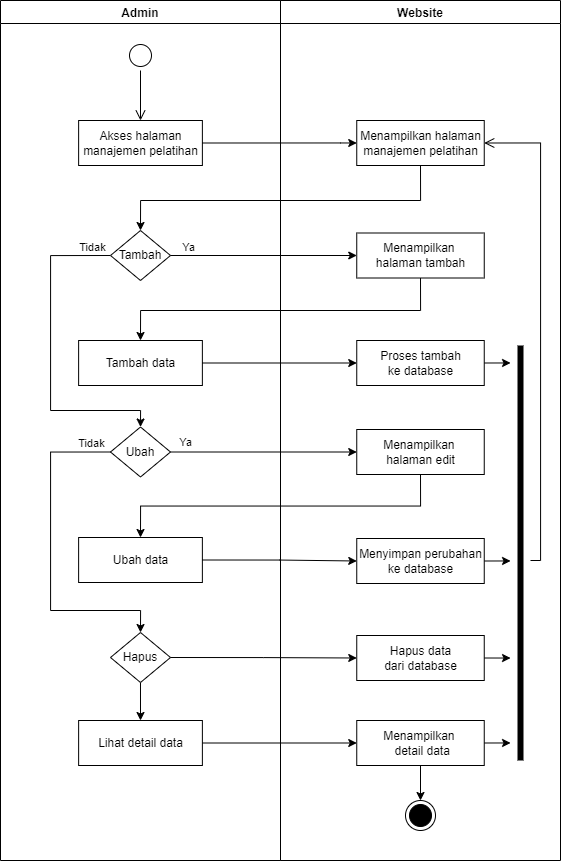

The diagram above was exported from draw.io. Its source (the exported page's mxGraphModel, read from the mxfile embedded in the PNG):
<mxGraphModel dx="1335" dy="708" grid="1" gridSize="10" guides="1" tooltips="1" connect="1" arrows="1" fold="1" page="1" pageScale="1" pageWidth="850" pageHeight="1100" math="0" shadow="0">
  <root>
    <mxCell id="0" />
    <mxCell id="1" parent="0" />
    <mxCell id="gcA9d_Oa2z7dGmuV5KbV-1" value="Website" style="swimlane;fillColor=none;" vertex="1" parent="1">
      <mxGeometry x="440" y="160" width="280" height="860" as="geometry" />
    </mxCell>
    <mxCell id="gcA9d_Oa2z7dGmuV5KbV-2" value="Menampilkan halaman&lt;br&gt;manajemen pelatihan" style="html=1;strokeColor=#000000;fillColor=default;" vertex="1" parent="gcA9d_Oa2z7dGmuV5KbV-1">
      <mxGeometry x="76.25" y="120" width="127.5" height="45" as="geometry" />
    </mxCell>
    <mxCell id="gcA9d_Oa2z7dGmuV5KbV-3" value="" style="ellipse;html=1;shape=endState;fillColor=#000000;strokeColor=#000000;" vertex="1" parent="gcA9d_Oa2z7dGmuV5KbV-1">
      <mxGeometry x="125" y="800" width="30" height="30" as="geometry" />
    </mxCell>
    <mxCell id="gcA9d_Oa2z7dGmuV5KbV-11" value="Menampilkan &lt;br&gt;halaman tambah" style="html=1;strokeColor=#000000;fillColor=default;" vertex="1" parent="gcA9d_Oa2z7dGmuV5KbV-1">
      <mxGeometry x="76.25" y="232.5" width="127.5" height="45" as="geometry" />
    </mxCell>
    <mxCell id="gcA9d_Oa2z7dGmuV5KbV-16" value="Proses tambah&lt;br&gt;ke database" style="html=1;strokeColor=#000000;fillColor=default;" vertex="1" parent="gcA9d_Oa2z7dGmuV5KbV-1">
      <mxGeometry x="76.25" y="340" width="127.5" height="45" as="geometry" />
    </mxCell>
    <mxCell id="gcA9d_Oa2z7dGmuV5KbV-21" value="Menampilkan &lt;br&gt;halaman edit" style="html=1;strokeColor=#000000;fillColor=default;" vertex="1" parent="gcA9d_Oa2z7dGmuV5KbV-1">
      <mxGeometry x="76.25" y="429" width="127.5" height="45" as="geometry" />
    </mxCell>
    <mxCell id="gcA9d_Oa2z7dGmuV5KbV-26" value="Menyimpan perubahan&lt;br&gt;ke database" style="html=1;strokeColor=#000000;fillColor=default;" vertex="1" parent="gcA9d_Oa2z7dGmuV5KbV-1">
      <mxGeometry x="76.25" y="538" width="127.5" height="45" as="geometry" />
    </mxCell>
    <mxCell id="gcA9d_Oa2z7dGmuV5KbV-34" value="Hapus data&lt;br&gt;dari database" style="html=1;strokeColor=#000000;fillColor=default;" vertex="1" parent="gcA9d_Oa2z7dGmuV5KbV-1">
      <mxGeometry x="76.25" y="635" width="127.5" height="45" as="geometry" />
    </mxCell>
    <mxCell id="gcA9d_Oa2z7dGmuV5KbV-42" style="edgeStyle=orthogonalEdgeStyle;rounded=0;orthogonalLoop=1;jettySize=auto;html=1;exitX=0.5;exitY=1;exitDx=0;exitDy=0;entryX=0.5;entryY=0;entryDx=0;entryDy=0;" edge="1" parent="gcA9d_Oa2z7dGmuV5KbV-1" source="gcA9d_Oa2z7dGmuV5KbV-39" target="gcA9d_Oa2z7dGmuV5KbV-3">
      <mxGeometry relative="1" as="geometry" />
    </mxCell>
    <mxCell id="gcA9d_Oa2z7dGmuV5KbV-39" value="Menampilkan &lt;br&gt;&amp;nbsp;detail data" style="html=1;strokeColor=#000000;fillColor=default;" vertex="1" parent="gcA9d_Oa2z7dGmuV5KbV-1">
      <mxGeometry x="76.25" y="720" width="127.5" height="45" as="geometry" />
    </mxCell>
    <mxCell id="gcA9d_Oa2z7dGmuV5KbV-51" value="" style="shape=line;html=1;strokeWidth=6;strokeColor=#000000;rotation=-90;" vertex="1" parent="gcA9d_Oa2z7dGmuV5KbV-1">
      <mxGeometry x="32.5" y="547.5" width="415" height="10" as="geometry" />
    </mxCell>
    <mxCell id="gcA9d_Oa2z7dGmuV5KbV-52" value="" style="edgeStyle=orthogonalEdgeStyle;html=1;verticalAlign=bottom;endArrow=open;endSize=8;strokeColor=#000000;rounded=0;entryX=1;entryY=0.5;entryDx=0;entryDy=0;" edge="1" parent="gcA9d_Oa2z7dGmuV5KbV-1" target="gcA9d_Oa2z7dGmuV5KbV-2">
      <mxGeometry relative="1" as="geometry">
        <mxPoint x="350" y="400" as="targetPoint" />
        <mxPoint x="250" y="560" as="sourcePoint" />
        <Array as="points">
          <mxPoint x="260" y="560" />
          <mxPoint x="260" y="143" />
        </Array>
      </mxGeometry>
    </mxCell>
    <mxCell id="gcA9d_Oa2z7dGmuV5KbV-4" value="Admin" style="swimlane;fillColor=none;" vertex="1" parent="1">
      <mxGeometry x="160" y="160" width="280" height="860" as="geometry" />
    </mxCell>
    <mxCell id="gcA9d_Oa2z7dGmuV5KbV-5" value="" style="ellipse;html=1;shape=startState;fillColor=default;strokeColor=#000000;" vertex="1" parent="gcA9d_Oa2z7dGmuV5KbV-4">
      <mxGeometry x="125" y="40" width="30" height="30" as="geometry" />
    </mxCell>
    <mxCell id="gcA9d_Oa2z7dGmuV5KbV-6" value="" style="edgeStyle=orthogonalEdgeStyle;html=1;verticalAlign=bottom;endArrow=open;endSize=8;strokeColor=#000000;rounded=0;" edge="1" parent="gcA9d_Oa2z7dGmuV5KbV-4" source="gcA9d_Oa2z7dGmuV5KbV-5">
      <mxGeometry relative="1" as="geometry">
        <mxPoint x="140" y="120" as="targetPoint" />
      </mxGeometry>
    </mxCell>
    <mxCell id="gcA9d_Oa2z7dGmuV5KbV-7" value="Akses halaman&lt;br&gt;manajemen pelatihan" style="html=1;strokeColor=#000000;fillColor=default;" vertex="1" parent="gcA9d_Oa2z7dGmuV5KbV-4">
      <mxGeometry x="78.13" y="120" width="123.75" height="45" as="geometry" />
    </mxCell>
    <mxCell id="gcA9d_Oa2z7dGmuV5KbV-23" style="edgeStyle=orthogonalEdgeStyle;rounded=0;orthogonalLoop=1;jettySize=auto;html=1;exitX=0;exitY=0.5;exitDx=0;exitDy=0;entryX=0.5;entryY=0;entryDx=0;entryDy=0;" edge="1" parent="gcA9d_Oa2z7dGmuV5KbV-4" source="gcA9d_Oa2z7dGmuV5KbV-10" target="gcA9d_Oa2z7dGmuV5KbV-18">
      <mxGeometry relative="1" as="geometry">
        <Array as="points">
          <mxPoint x="50" y="255" />
          <mxPoint x="50" y="410" />
          <mxPoint x="140" y="410" />
        </Array>
      </mxGeometry>
    </mxCell>
    <mxCell id="gcA9d_Oa2z7dGmuV5KbV-10" value="Tambah" style="rhombus;whiteSpace=wrap;html=1;" vertex="1" parent="gcA9d_Oa2z7dGmuV5KbV-4">
      <mxGeometry x="110" y="230" width="59.99" height="50" as="geometry" />
    </mxCell>
    <mxCell id="gcA9d_Oa2z7dGmuV5KbV-14" value="Tambah data" style="html=1;strokeColor=#000000;fillColor=default;" vertex="1" parent="gcA9d_Oa2z7dGmuV5KbV-4">
      <mxGeometry x="78.12" y="340" width="123.75" height="45" as="geometry" />
    </mxCell>
    <mxCell id="gcA9d_Oa2z7dGmuV5KbV-30" style="edgeStyle=orthogonalEdgeStyle;rounded=0;orthogonalLoop=1;jettySize=auto;html=1;exitX=0;exitY=0.5;exitDx=0;exitDy=0;entryX=0.5;entryY=0;entryDx=0;entryDy=0;" edge="1" parent="gcA9d_Oa2z7dGmuV5KbV-4" source="gcA9d_Oa2z7dGmuV5KbV-18" target="gcA9d_Oa2z7dGmuV5KbV-29">
      <mxGeometry relative="1" as="geometry">
        <Array as="points">
          <mxPoint x="50" y="451" />
          <mxPoint x="50" y="610" />
          <mxPoint x="140" y="610" />
        </Array>
      </mxGeometry>
    </mxCell>
    <mxCell id="gcA9d_Oa2z7dGmuV5KbV-33" value="Tidak" style="edgeLabel;html=1;align=center;verticalAlign=middle;resizable=0;points=[];" vertex="1" connectable="0" parent="gcA9d_Oa2z7dGmuV5KbV-30">
      <mxGeometry x="-0.881" y="-1" relative="1" as="geometry">
        <mxPoint y="-8" as="offset" />
      </mxGeometry>
    </mxCell>
    <mxCell id="gcA9d_Oa2z7dGmuV5KbV-18" value="Ubah" style="rhombus;whiteSpace=wrap;html=1;" vertex="1" parent="gcA9d_Oa2z7dGmuV5KbV-4">
      <mxGeometry x="109.99999999999999" y="426.5" width="59.99" height="50" as="geometry" />
    </mxCell>
    <mxCell id="gcA9d_Oa2z7dGmuV5KbV-20" value="Tidak" style="edgeLabel;html=1;align=center;verticalAlign=middle;resizable=0;points=[];" vertex="1" connectable="0" parent="gcA9d_Oa2z7dGmuV5KbV-4">
      <mxGeometry x="188.87137931034476" y="253" as="geometry">
        <mxPoint x="-98" y="-7" as="offset" />
      </mxGeometry>
    </mxCell>
    <mxCell id="gcA9d_Oa2z7dGmuV5KbV-24" value="Ubah data" style="html=1;strokeColor=#000000;fillColor=default;" vertex="1" parent="gcA9d_Oa2z7dGmuV5KbV-4">
      <mxGeometry x="78.12" y="537" width="123.75" height="45" as="geometry" />
    </mxCell>
    <mxCell id="gcA9d_Oa2z7dGmuV5KbV-38" style="edgeStyle=orthogonalEdgeStyle;rounded=0;orthogonalLoop=1;jettySize=auto;html=1;exitX=0.5;exitY=1;exitDx=0;exitDy=0;entryX=0.5;entryY=0;entryDx=0;entryDy=0;" edge="1" parent="gcA9d_Oa2z7dGmuV5KbV-4" source="gcA9d_Oa2z7dGmuV5KbV-29" target="gcA9d_Oa2z7dGmuV5KbV-37">
      <mxGeometry relative="1" as="geometry" />
    </mxCell>
    <mxCell id="gcA9d_Oa2z7dGmuV5KbV-29" value="Hapus" style="rhombus;whiteSpace=wrap;html=1;" vertex="1" parent="gcA9d_Oa2z7dGmuV5KbV-4">
      <mxGeometry x="110" y="632" width="59.99" height="50" as="geometry" />
    </mxCell>
    <mxCell id="gcA9d_Oa2z7dGmuV5KbV-37" value="Lihat detail data" style="html=1;strokeColor=#000000;fillColor=default;" vertex="1" parent="gcA9d_Oa2z7dGmuV5KbV-4">
      <mxGeometry x="78.13" y="720" width="123.75" height="45" as="geometry" />
    </mxCell>
    <mxCell id="gcA9d_Oa2z7dGmuV5KbV-8" style="edgeStyle=orthogonalEdgeStyle;rounded=0;orthogonalLoop=1;jettySize=auto;html=1;exitX=1;exitY=0.5;exitDx=0;exitDy=0;strokeColor=#000000;entryX=0;entryY=0.5;entryDx=0;entryDy=0;" edge="1" parent="1" source="gcA9d_Oa2z7dGmuV5KbV-7" target="gcA9d_Oa2z7dGmuV5KbV-2">
      <mxGeometry relative="1" as="geometry">
        <mxPoint x="560" y="225" as="targetPoint" />
        <Array as="points">
          <mxPoint x="500" y="303" />
          <mxPoint x="510" y="303" />
        </Array>
      </mxGeometry>
    </mxCell>
    <mxCell id="gcA9d_Oa2z7dGmuV5KbV-9" style="edgeStyle=orthogonalEdgeStyle;rounded=0;orthogonalLoop=1;jettySize=auto;html=1;exitX=0.5;exitY=1;exitDx=0;exitDy=0;strokeColor=#000000;entryX=0.5;entryY=0;entryDx=0;entryDy=0;" edge="1" parent="1" source="gcA9d_Oa2z7dGmuV5KbV-2" target="gcA9d_Oa2z7dGmuV5KbV-10">
      <mxGeometry relative="1" as="geometry">
        <Array as="points">
          <mxPoint x="580" y="360" />
          <mxPoint x="300" y="360" />
        </Array>
        <mxPoint x="580" y="390" as="targetPoint" />
      </mxGeometry>
    </mxCell>
    <mxCell id="gcA9d_Oa2z7dGmuV5KbV-12" style="edgeStyle=orthogonalEdgeStyle;rounded=0;orthogonalLoop=1;jettySize=auto;html=1;exitX=1;exitY=0.5;exitDx=0;exitDy=0;entryX=0;entryY=0.5;entryDx=0;entryDy=0;" edge="1" parent="1" source="gcA9d_Oa2z7dGmuV5KbV-10" target="gcA9d_Oa2z7dGmuV5KbV-11">
      <mxGeometry relative="1" as="geometry" />
    </mxCell>
    <mxCell id="gcA9d_Oa2z7dGmuV5KbV-13" value="Ya" style="edgeLabel;html=1;align=center;verticalAlign=middle;resizable=0;points=[];" vertex="1" connectable="0" parent="gcA9d_Oa2z7dGmuV5KbV-12">
      <mxGeometry x="-0.8148" y="2" relative="1" as="geometry">
        <mxPoint y="-7" as="offset" />
      </mxGeometry>
    </mxCell>
    <mxCell id="gcA9d_Oa2z7dGmuV5KbV-15" style="edgeStyle=orthogonalEdgeStyle;rounded=0;orthogonalLoop=1;jettySize=auto;html=1;exitX=0.5;exitY=1;exitDx=0;exitDy=0;entryX=0.5;entryY=0;entryDx=0;entryDy=0;" edge="1" parent="1" source="gcA9d_Oa2z7dGmuV5KbV-11" target="gcA9d_Oa2z7dGmuV5KbV-14">
      <mxGeometry relative="1" as="geometry">
        <Array as="points">
          <mxPoint x="580" y="470" />
          <mxPoint x="300" y="470" />
        </Array>
      </mxGeometry>
    </mxCell>
    <mxCell id="gcA9d_Oa2z7dGmuV5KbV-17" style="edgeStyle=orthogonalEdgeStyle;rounded=0;orthogonalLoop=1;jettySize=auto;html=1;exitX=1;exitY=0.5;exitDx=0;exitDy=0;entryX=0;entryY=0.5;entryDx=0;entryDy=0;" edge="1" parent="1" source="gcA9d_Oa2z7dGmuV5KbV-14" target="gcA9d_Oa2z7dGmuV5KbV-16">
      <mxGeometry relative="1" as="geometry" />
    </mxCell>
    <mxCell id="gcA9d_Oa2z7dGmuV5KbV-22" style="edgeStyle=orthogonalEdgeStyle;rounded=0;orthogonalLoop=1;jettySize=auto;html=1;exitX=1;exitY=0.5;exitDx=0;exitDy=0;entryX=0;entryY=0.5;entryDx=0;entryDy=0;" edge="1" parent="1" source="gcA9d_Oa2z7dGmuV5KbV-18" target="gcA9d_Oa2z7dGmuV5KbV-21">
      <mxGeometry relative="1" as="geometry" />
    </mxCell>
    <mxCell id="gcA9d_Oa2z7dGmuV5KbV-31" value="Ya" style="edgeLabel;html=1;align=center;verticalAlign=middle;resizable=0;points=[];" vertex="1" connectable="0" parent="gcA9d_Oa2z7dGmuV5KbV-22">
      <mxGeometry x="-0.8531" y="1" relative="1" as="geometry">
        <mxPoint y="-9" as="offset" />
      </mxGeometry>
    </mxCell>
    <mxCell id="gcA9d_Oa2z7dGmuV5KbV-25" style="edgeStyle=orthogonalEdgeStyle;rounded=0;orthogonalLoop=1;jettySize=auto;html=1;exitX=0.5;exitY=1;exitDx=0;exitDy=0;entryX=0.5;entryY=0;entryDx=0;entryDy=0;" edge="1" parent="1" source="gcA9d_Oa2z7dGmuV5KbV-21" target="gcA9d_Oa2z7dGmuV5KbV-24">
      <mxGeometry relative="1" as="geometry" />
    </mxCell>
    <mxCell id="gcA9d_Oa2z7dGmuV5KbV-28" style="edgeStyle=orthogonalEdgeStyle;rounded=0;orthogonalLoop=1;jettySize=auto;html=1;exitX=1;exitY=0.5;exitDx=0;exitDy=0;entryX=0;entryY=0.5;entryDx=0;entryDy=0;" edge="1" parent="1" source="gcA9d_Oa2z7dGmuV5KbV-24" target="gcA9d_Oa2z7dGmuV5KbV-26">
      <mxGeometry relative="1" as="geometry" />
    </mxCell>
    <mxCell id="gcA9d_Oa2z7dGmuV5KbV-36" style="edgeStyle=orthogonalEdgeStyle;rounded=0;orthogonalLoop=1;jettySize=auto;html=1;exitX=1;exitY=0.5;exitDx=0;exitDy=0;entryX=0;entryY=0.5;entryDx=0;entryDy=0;" edge="1" parent="1" source="gcA9d_Oa2z7dGmuV5KbV-29" target="gcA9d_Oa2z7dGmuV5KbV-34">
      <mxGeometry relative="1" as="geometry" />
    </mxCell>
    <mxCell id="gcA9d_Oa2z7dGmuV5KbV-41" style="edgeStyle=orthogonalEdgeStyle;rounded=0;orthogonalLoop=1;jettySize=auto;html=1;exitX=1;exitY=0.5;exitDx=0;exitDy=0;entryX=0;entryY=0.5;entryDx=0;entryDy=0;" edge="1" parent="1" source="gcA9d_Oa2z7dGmuV5KbV-37" target="gcA9d_Oa2z7dGmuV5KbV-39">
      <mxGeometry relative="1" as="geometry" />
    </mxCell>
    <mxCell id="gcA9d_Oa2z7dGmuV5KbV-47" style="edgeStyle=orthogonalEdgeStyle;rounded=0;orthogonalLoop=1;jettySize=auto;html=1;exitX=1;exitY=0.5;exitDx=0;exitDy=0;" edge="1" parent="1" source="gcA9d_Oa2z7dGmuV5KbV-39">
      <mxGeometry relative="1" as="geometry">
        <mxPoint x="670" y="902.3333333333333" as="targetPoint" />
      </mxGeometry>
    </mxCell>
    <mxCell id="gcA9d_Oa2z7dGmuV5KbV-48" style="edgeStyle=orthogonalEdgeStyle;rounded=0;orthogonalLoop=1;jettySize=auto;html=1;exitX=1;exitY=0.5;exitDx=0;exitDy=0;" edge="1" parent="1" source="gcA9d_Oa2z7dGmuV5KbV-34">
      <mxGeometry relative="1" as="geometry">
        <mxPoint x="670" y="817.6666666666667" as="targetPoint" />
      </mxGeometry>
    </mxCell>
    <mxCell id="gcA9d_Oa2z7dGmuV5KbV-49" style="edgeStyle=orthogonalEdgeStyle;rounded=0;orthogonalLoop=1;jettySize=auto;html=1;exitX=1;exitY=0.5;exitDx=0;exitDy=0;" edge="1" parent="1" source="gcA9d_Oa2z7dGmuV5KbV-26">
      <mxGeometry relative="1" as="geometry">
        <mxPoint x="670" y="720.3333333333333" as="targetPoint" />
      </mxGeometry>
    </mxCell>
    <mxCell id="gcA9d_Oa2z7dGmuV5KbV-50" style="edgeStyle=orthogonalEdgeStyle;rounded=0;orthogonalLoop=1;jettySize=auto;html=1;exitX=1;exitY=0.5;exitDx=0;exitDy=0;" edge="1" parent="1" source="gcA9d_Oa2z7dGmuV5KbV-16">
      <mxGeometry relative="1" as="geometry">
        <mxPoint x="670" y="522.3333333333334" as="targetPoint" />
      </mxGeometry>
    </mxCell>
  </root>
</mxGraphModel>